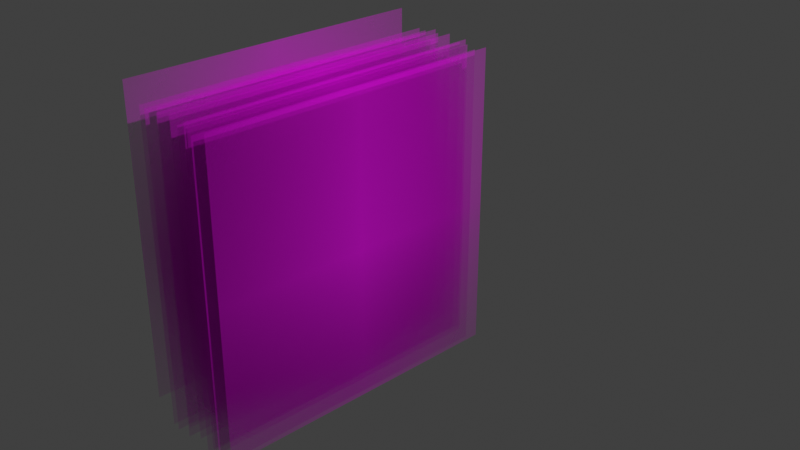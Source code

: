 # Source: dog.blend  (saved by Blender 3.3.6; exported with 4.5.12 LTS)
import bpy
from mathutils import Matrix  # noqa: F401  (used for matrix-valued properties, if any)

bpy.ops.wm.read_factory_settings(use_empty=True)
scene = bpy.context.scene
scene.name = 'Scene'

# ---- collections
col_collection = bpy.data.collections.new('Collection'); scene.collection.children.link(col_collection)

# ---- images (referenced by path relative to the original .blend; pixels are not part of the script)
import os
ASSET_DIR = os.environ.get("B2B_ASSET_DIR", "")  # directory of the original .blend (textures are referenced by path, not embedded)
HERE = os.path.dirname(os.path.abspath(__file__))  # packed textures are extracted next to this script under _unpacked/

def load_image(name, relpath, width, height, colorspace="sRGB"):
    """Load a texture the original file referenced (path relative to the .blend, or extracted next to this script)."""
    p = next((c for c in (os.path.join(HERE, relpath), os.path.join(ASSET_DIR, relpath)) if relpath and os.path.exists(c)), "")
    if p:
        img = bpy.data.images.load(p, check_existing=True)
        img.name = name
    else:  # same state as the original file: an image datablock whose file is absent (Cycles renders it pink)
        img = bpy.data.images.new(name, width, height)
        img.source = "FILE"
        img.filepath = "//" + (relpath or name)
    img.colorspace_settings.name = colorspace
    return img
img_footl_png = load_image('footL.png', 'footL.png', 1024, 1024, 'sRGB')
img_footr_png = load_image('footR.png', 'footR.png', 1024, 1024, 'sRGB')
img_body_png = load_image('body.png', 'body.png', 1024, 1024, 'sRGB')
img_arml_png = load_image('armL.png', 'armL.png', 1024, 1024, 'sRGB')
img_armr_png = load_image('armR.png', 'armR.png', 1024, 1024, 'sRGB')
img_handl_png = load_image('handL.png', 'handL.png', 1024, 1024, 'sRGB')
img_handr_png = load_image('handR.png', 'handR.png', 1024, 1024, 'sRGB')
img_head_png = load_image('head.png', 'head.png', 1024, 1024, 'sRGB')
img_mouse_png = load_image('mouse.png', 'mouse.png', 1024, 1024, 'sRGB')
img_nose_png = load_image('nose.png', 'nose.png', 1024, 1024, 'sRGB')
img_eye_png = load_image('eye.png', 'eye.png', 1024, 1024, 'sRGB')

# ---- materials (node trees are filled in below, after node groups)
mat_footl = bpy.data.materials.new('footL')
mat_footl.surface_render_method = 'BLENDED'
mat_footl.blend_method = 'BLEND'
mat_footl.use_transparent_shadow = False
mat_footr = bpy.data.materials.new('footR')
mat_footr.surface_render_method = 'BLENDED'
mat_footr.blend_method = 'BLEND'
mat_footr.use_transparent_shadow = False
mat_body = bpy.data.materials.new('body')
mat_body.surface_render_method = 'BLENDED'
mat_body.blend_method = 'BLEND'
mat_body.use_transparent_shadow = False
mat_arml = bpy.data.materials.new('armL')
mat_arml.surface_render_method = 'BLENDED'
mat_arml.blend_method = 'BLEND'
mat_arml.use_transparent_shadow = False
mat_armr = bpy.data.materials.new('armR')
mat_armr.surface_render_method = 'BLENDED'
mat_armr.blend_method = 'BLEND'
mat_armr.use_transparent_shadow = False
mat_handl = bpy.data.materials.new('handL')
mat_handl.surface_render_method = 'BLENDED'
mat_handl.blend_method = 'BLEND'
mat_handl.use_transparent_shadow = False
mat_handr = bpy.data.materials.new('handR')
mat_handr.surface_render_method = 'BLENDED'
mat_handr.blend_method = 'BLEND'
mat_handr.use_transparent_shadow = False
mat_head = bpy.data.materials.new('head')
mat_head.surface_render_method = 'BLENDED'
mat_head.blend_method = 'BLEND'
mat_head.use_transparent_shadow = False
mat_mouse = bpy.data.materials.new('mouse')
mat_mouse.surface_render_method = 'BLENDED'
mat_mouse.blend_method = 'BLEND'
mat_mouse.use_transparent_shadow = False
mat_nose = bpy.data.materials.new('nose')
mat_nose.surface_render_method = 'BLENDED'
mat_nose.blend_method = 'BLEND'
mat_nose.use_transparent_shadow = False
mat_eye = bpy.data.materials.new('eye')
mat_eye.surface_render_method = 'BLENDED'
mat_eye.blend_method = 'BLEND'
mat_eye.use_transparent_shadow = False

# ---- material node trees
mat_footl.use_nodes = True; mat_footl.node_tree.nodes.clear()
_N = mat_footl.node_tree.nodes; _L = mat_footl.node_tree.links
n0 = _N.new('ShaderNodeOutputMaterial'); n0.name = 'Material Output'; n0.location = (300, 300)
n1 = _N.new('ShaderNodeTexImage'); n1.name = 'Image Texture'; n1.location = (-200, 300)
n1.image = img_footl_png
n1.extension = 'CLIP'
n2 = _N.new('ShaderNodeBsdfPrincipled'); n2.name = 'Principled BSDF'; n2.location = (0, 300)
n2.distribution = 'GGX'
n2.subsurface_method = 'RANDOM_WALK_SKIN'
n2.inputs[3].default_value = 1.45
n2.inputs[27].default_value = (0.0, 0.0, 0.0, 1.0)
n2.inputs[28].default_value = 1.0
_L.new(n1.outputs[0], n2.inputs[0])
_L.new(n1.outputs[1], n2.inputs[4])
_L.new(n2.outputs[0], n0.inputs[0])
n0.is_active_output = True
mat_footr.use_nodes = True; mat_footr.node_tree.nodes.clear()
_N = mat_footr.node_tree.nodes; _L = mat_footr.node_tree.links
n0 = _N.new('ShaderNodeOutputMaterial'); n0.name = 'Material Output'; n0.location = (300, 300)
n1 = _N.new('ShaderNodeTexImage'); n1.name = 'Image Texture'; n1.location = (-200, 300)
n1.image = img_footr_png
n1.extension = 'CLIP'
n2 = _N.new('ShaderNodeBsdfPrincipled'); n2.name = 'Principled BSDF'; n2.location = (0, 300)
n2.distribution = 'GGX'
n2.subsurface_method = 'RANDOM_WALK_SKIN'
n2.inputs[3].default_value = 1.45
n2.inputs[27].default_value = (0.0, 0.0, 0.0, 1.0)
n2.inputs[28].default_value = 1.0
_L.new(n1.outputs[0], n2.inputs[0])
_L.new(n1.outputs[1], n2.inputs[4])
_L.new(n2.outputs[0], n0.inputs[0])
n0.is_active_output = True
mat_body.use_nodes = True; mat_body.node_tree.nodes.clear()
_N = mat_body.node_tree.nodes; _L = mat_body.node_tree.links
n0 = _N.new('ShaderNodeOutputMaterial'); n0.name = 'Material Output'; n0.location = (300, 300)
n1 = _N.new('ShaderNodeTexImage'); n1.name = 'Image Texture'; n1.location = (-200, 300)
n1.image = img_body_png
n1.extension = 'CLIP'
n2 = _N.new('ShaderNodeBsdfPrincipled'); n2.name = 'Principled BSDF'; n2.location = (0, 300)
n2.distribution = 'GGX'
n2.subsurface_method = 'RANDOM_WALK_SKIN'
n2.inputs[3].default_value = 1.45
n2.inputs[27].default_value = (0.0, 0.0, 0.0, 1.0)
n2.inputs[28].default_value = 1.0
_L.new(n1.outputs[0], n2.inputs[0])
_L.new(n1.outputs[1], n2.inputs[4])
_L.new(n2.outputs[0], n0.inputs[0])
n0.is_active_output = True
mat_arml.use_nodes = True; mat_arml.node_tree.nodes.clear()
_N = mat_arml.node_tree.nodes; _L = mat_arml.node_tree.links
n0 = _N.new('ShaderNodeOutputMaterial'); n0.name = 'Material Output'; n0.location = (300, 300)
n1 = _N.new('ShaderNodeTexImage'); n1.name = 'Image Texture'; n1.location = (-200, 300)
n1.image = img_arml_png
n1.extension = 'CLIP'
n2 = _N.new('ShaderNodeBsdfPrincipled'); n2.name = 'Principled BSDF'; n2.location = (0, 300)
n2.distribution = 'GGX'
n2.subsurface_method = 'RANDOM_WALK_SKIN'
n2.inputs[3].default_value = 1.45
n2.inputs[27].default_value = (0.0, 0.0, 0.0, 1.0)
n2.inputs[28].default_value = 1.0
_L.new(n1.outputs[0], n2.inputs[0])
_L.new(n1.outputs[1], n2.inputs[4])
_L.new(n2.outputs[0], n0.inputs[0])
n0.is_active_output = True
mat_armr.use_nodes = True; mat_armr.node_tree.nodes.clear()
_N = mat_armr.node_tree.nodes; _L = mat_armr.node_tree.links
n0 = _N.new('ShaderNodeOutputMaterial'); n0.name = 'Material Output'; n0.location = (300, 300)
n1 = _N.new('ShaderNodeTexImage'); n1.name = 'Image Texture'; n1.location = (-200, 300)
n1.image = img_armr_png
n1.extension = 'CLIP'
n2 = _N.new('ShaderNodeBsdfPrincipled'); n2.name = 'Principled BSDF'; n2.location = (0, 300)
n2.distribution = 'GGX'
n2.subsurface_method = 'RANDOM_WALK_SKIN'
n2.inputs[3].default_value = 1.45
n2.inputs[27].default_value = (0.0, 0.0, 0.0, 1.0)
n2.inputs[28].default_value = 1.0
_L.new(n1.outputs[0], n2.inputs[0])
_L.new(n1.outputs[1], n2.inputs[4])
_L.new(n2.outputs[0], n0.inputs[0])
n0.is_active_output = True
mat_handl.use_nodes = True; mat_handl.node_tree.nodes.clear()
_N = mat_handl.node_tree.nodes; _L = mat_handl.node_tree.links
n0 = _N.new('ShaderNodeOutputMaterial'); n0.name = 'Material Output'; n0.location = (300, 300)
n1 = _N.new('ShaderNodeTexImage'); n1.name = 'Image Texture'; n1.location = (-200, 300)
n1.image = img_handl_png
n1.extension = 'CLIP'
n2 = _N.new('ShaderNodeBsdfPrincipled'); n2.name = 'Principled BSDF'; n2.location = (0, 300)
n2.distribution = 'GGX'
n2.subsurface_method = 'RANDOM_WALK_SKIN'
n2.inputs[3].default_value = 1.45
n2.inputs[27].default_value = (0.0, 0.0, 0.0, 1.0)
n2.inputs[28].default_value = 1.0
_L.new(n1.outputs[0], n2.inputs[0])
_L.new(n1.outputs[1], n2.inputs[4])
_L.new(n2.outputs[0], n0.inputs[0])
n0.is_active_output = True
mat_handr.use_nodes = True; mat_handr.node_tree.nodes.clear()
_N = mat_handr.node_tree.nodes; _L = mat_handr.node_tree.links
n0 = _N.new('ShaderNodeOutputMaterial'); n0.name = 'Material Output'; n0.location = (300, 300)
n1 = _N.new('ShaderNodeTexImage'); n1.name = 'Image Texture'; n1.location = (-200, 300)
n1.image = img_handr_png
n1.extension = 'CLIP'
n2 = _N.new('ShaderNodeBsdfPrincipled'); n2.name = 'Principled BSDF'; n2.location = (0, 300)
n2.distribution = 'GGX'
n2.subsurface_method = 'RANDOM_WALK_SKIN'
n2.inputs[3].default_value = 1.45
n2.inputs[27].default_value = (0.0, 0.0, 0.0, 1.0)
n2.inputs[28].default_value = 1.0
_L.new(n1.outputs[0], n2.inputs[0])
_L.new(n1.outputs[1], n2.inputs[4])
_L.new(n2.outputs[0], n0.inputs[0])
n0.is_active_output = True
mat_head.use_nodes = True; mat_head.node_tree.nodes.clear()
_N = mat_head.node_tree.nodes; _L = mat_head.node_tree.links
n0 = _N.new('ShaderNodeOutputMaterial'); n0.name = 'Material Output'; n0.location = (300, 300)
n1 = _N.new('ShaderNodeTexImage'); n1.name = 'Image Texture'; n1.location = (-200, 300)
n1.image = img_head_png
n1.extension = 'CLIP'
n2 = _N.new('ShaderNodeBsdfPrincipled'); n2.name = 'Principled BSDF'; n2.location = (0, 300)
n2.distribution = 'GGX'
n2.subsurface_method = 'RANDOM_WALK_SKIN'
n2.inputs[3].default_value = 1.45
n2.inputs[27].default_value = (0.0, 0.0, 0.0, 1.0)
n2.inputs[28].default_value = 1.0
_L.new(n1.outputs[0], n2.inputs[0])
_L.new(n1.outputs[1], n2.inputs[4])
_L.new(n2.outputs[0], n0.inputs[0])
n0.is_active_output = True
mat_mouse.use_nodes = True; mat_mouse.node_tree.nodes.clear()
_N = mat_mouse.node_tree.nodes; _L = mat_mouse.node_tree.links
n0 = _N.new('ShaderNodeOutputMaterial'); n0.name = 'Material Output'; n0.location = (300, 300)
n1 = _N.new('ShaderNodeTexImage'); n1.name = 'Image Texture'; n1.location = (-200, 300)
n1.image = img_mouse_png
n1.extension = 'CLIP'
n2 = _N.new('ShaderNodeBsdfPrincipled'); n2.name = 'Principled BSDF'; n2.location = (0, 300)
n2.distribution = 'GGX'
n2.subsurface_method = 'RANDOM_WALK_SKIN'
n2.inputs[3].default_value = 1.45
n2.inputs[27].default_value = (0.0, 0.0, 0.0, 1.0)
n2.inputs[28].default_value = 1.0
_L.new(n1.outputs[0], n2.inputs[0])
_L.new(n1.outputs[1], n2.inputs[4])
_L.new(n2.outputs[0], n0.inputs[0])
n0.is_active_output = True
mat_nose.use_nodes = True; mat_nose.node_tree.nodes.clear()
_N = mat_nose.node_tree.nodes; _L = mat_nose.node_tree.links
n0 = _N.new('ShaderNodeOutputMaterial'); n0.name = 'Material Output'; n0.location = (300, 300)
n1 = _N.new('ShaderNodeTexImage'); n1.name = 'Image Texture'; n1.location = (-200, 300)
n1.image = img_nose_png
n1.extension = 'CLIP'
n2 = _N.new('ShaderNodeBsdfPrincipled'); n2.name = 'Principled BSDF'; n2.location = (0, 300)
n2.distribution = 'GGX'
n2.subsurface_method = 'RANDOM_WALK_SKIN'
n2.inputs[3].default_value = 1.45
n2.inputs[27].default_value = (0.0, 0.0, 0.0, 1.0)
n2.inputs[28].default_value = 1.0
_L.new(n1.outputs[0], n2.inputs[0])
_L.new(n1.outputs[1], n2.inputs[4])
_L.new(n2.outputs[0], n0.inputs[0])
n0.is_active_output = True
mat_eye.use_nodes = True; mat_eye.node_tree.nodes.clear()
_N = mat_eye.node_tree.nodes; _L = mat_eye.node_tree.links
n0 = _N.new('ShaderNodeOutputMaterial'); n0.name = 'Material Output'; n0.location = (300, 300)
n1 = _N.new('ShaderNodeTexImage'); n1.name = 'Image Texture'; n1.location = (-200, 300)
n1.image = img_eye_png
n1.extension = 'CLIP'
n2 = _N.new('ShaderNodeBsdfPrincipled'); n2.name = 'Principled BSDF'; n2.location = (0, 300)
n2.distribution = 'GGX'
n2.subsurface_method = 'RANDOM_WALK_SKIN'
n2.inputs[3].default_value = 1.45
n2.inputs[27].default_value = (0.0, 0.0, 0.0, 1.0)
n2.inputs[28].default_value = 1.0
_L.new(n1.outputs[0], n2.inputs[0])
_L.new(n1.outputs[1], n2.inputs[4])
_L.new(n2.outputs[0], n0.inputs[0])
n0.is_active_output = True

# ---- world
world_world = bpy.data.worlds.new('World'); scene.world = world_world
world_world.use_nodes = True; world_world.node_tree.nodes.clear()
_N = world_world.node_tree.nodes; _L = world_world.node_tree.links
n0 = _N.new('ShaderNodeOutputWorld'); n0.name = 'World Output'; n0.location = (300, 300)
n1 = _N.new('ShaderNodeBackground'); n1.name = 'Background'; n1.location = (10, 300)
n1.inputs[0].default_value = (0.05088, 0.05088, 0.05088, 1.0)
_L.new(n1.outputs[0], n0.inputs[0])
n0.is_active_output = True
world_world.color = (0.05088, 0.05088, 0.05088)
world_world.use_sun_shadow = False
world_world.sun_shadow_jitter_overblur = 0.0

# ---- cameras
cam_camera = bpy.data.cameras.new('Camera')
cam_camera.clip_end = 100.0
cam_camera.ortho_scale = 7.314

# ---- lights
light_light = bpy.data.lights.new('Light', 'POINT')
light_light.transmission_factor = 0.0
light_light.energy = 1000.0
light_light.shadow_soft_size = 0.1
light_light.shadow_maximum_resolution = 0.006
light_light.use_absolute_resolution = True

# ---- meshes
me_footl = bpy.data.meshes.new('footL')
me_footl.from_pydata([(-1.707, -1.707, 0.0), (1.707, -1.707, 0.0), (-1.707, 1.707, 0.0), (1.707, 1.707, 0.0)], [], [(0, 1, 3, 2)])
_uv = me_footl.uv_layers.new(name='UVMap')
_uv.uv.foreach_set('vector', [0.0, 0.0, 1.0, 0.0, 1.0, 1.0, 0.0, 1.0])
me_footl.materials.append(mat_footl)
me_footl.update()
me_footr = bpy.data.meshes.new('footR')
me_footr.from_pydata([(-1.707, -1.707, 0.0), (1.707, -1.707, 0.0), (-1.707, 1.707, 0.0), (1.707, 1.707, 0.0)], [], [(0, 1, 3, 2)])
_uv = me_footr.uv_layers.new(name='UVMap')
_uv.uv.foreach_set('vector', [0.0, 0.0, 1.0, 0.0, 1.0, 1.0, 0.0, 1.0])
me_footr.materials.append(mat_footr)
me_footr.update()
me_body = bpy.data.meshes.new('body')
me_body.from_pydata([(-1.707, -1.707, 0.0), (1.707, -1.707, 0.0), (-1.707, 1.707, 0.0), (1.707, 1.707, 0.0)], [], [(0, 1, 3, 2)])
_uv = me_body.uv_layers.new(name='UVMap')
_uv.uv.foreach_set('vector', [0.0, 0.0, 1.0, 0.0, 1.0, 1.0, 0.0, 1.0])
me_body.materials.append(mat_body)
me_body.update()
me_arml = bpy.data.meshes.new('armL')
me_arml.from_pydata([(-1.707, -1.707, 0.0), (1.707, -1.707, 0.0), (-1.707, 1.707, 0.0), (1.707, 1.707, 0.0)], [], [(0, 1, 3, 2)])
_uv = me_arml.uv_layers.new(name='UVMap')
_uv.uv.foreach_set('vector', [0.0, 0.0, 1.0, 0.0, 1.0, 1.0, 0.0, 1.0])
me_arml.materials.append(mat_arml)
me_arml.update()
me_armr = bpy.data.meshes.new('armR')
me_armr.from_pydata([(-1.707, -1.707, 0.0), (1.707, -1.707, 0.0), (-1.707, 1.707, 0.0), (1.707, 1.707, 0.0)], [], [(0, 1, 3, 2)])
_uv = me_armr.uv_layers.new(name='UVMap')
_uv.uv.foreach_set('vector', [0.0, 0.0, 1.0, 0.0, 1.0, 1.0, 0.0, 1.0])
me_armr.materials.append(mat_armr)
me_armr.update()
me_handl = bpy.data.meshes.new('handL')
me_handl.from_pydata([(-1.707, -1.707, 0.0), (1.707, -1.707, 0.0), (-1.707, 1.707, 0.0), (1.707, 1.707, 0.0)], [], [(0, 1, 3, 2)])
_uv = me_handl.uv_layers.new(name='UVMap')
_uv.uv.foreach_set('vector', [0.0, 0.0, 1.0, 0.0, 1.0, 1.0, 0.0, 1.0])
me_handl.materials.append(mat_handl)
me_handl.update()
me_handr = bpy.data.meshes.new('handR')
me_handr.from_pydata([(-1.707, -1.707, 0.0), (1.707, -1.707, 0.0), (-1.707, 1.707, 0.0), (1.707, 1.707, 0.0)], [], [(0, 1, 3, 2)])
_uv = me_handr.uv_layers.new(name='UVMap')
_uv.uv.foreach_set('vector', [0.0, 0.0, 1.0, 0.0, 1.0, 1.0, 0.0, 1.0])
me_handr.materials.append(mat_handr)
me_handr.update()
me_head = bpy.data.meshes.new('head')
me_head.from_pydata([(-1.707, -1.707, 0.0), (1.707, -1.707, 0.0), (-1.707, 1.707, 0.0), (1.707, 1.707, 0.0)], [], [(0, 1, 3, 2)])
_uv = me_head.uv_layers.new(name='UVMap')
_uv.uv.foreach_set('vector', [0.0, 0.0, 1.0, 0.0, 1.0, 1.0, 0.0, 1.0])
me_head.materials.append(mat_head)
me_head.update()
me_mouse = bpy.data.meshes.new('mouse')
me_mouse.from_pydata([(-1.707, -1.707, 0.0), (1.707, -1.707, 0.0), (-1.707, 1.707, 0.0), (1.707, 1.707, 0.0)], [], [(0, 1, 3, 2)])
_uv = me_mouse.uv_layers.new(name='UVMap')
_uv.uv.foreach_set('vector', [0.0, 0.0, 1.0, 0.0, 1.0, 1.0, 0.0, 1.0])
me_mouse.materials.append(mat_mouse)
me_mouse.update()
me_nose = bpy.data.meshes.new('nose')
me_nose.from_pydata([(-1.707, -1.707, 0.0), (1.707, -1.707, 0.0), (-1.707, 1.707, 0.0), (1.707, 1.707, 0.0)], [], [(0, 1, 3, 2)])
_uv = me_nose.uv_layers.new(name='UVMap')
_uv.uv.foreach_set('vector', [0.0, 0.0, 1.0, 0.0, 1.0, 1.0, 0.0, 1.0])
me_nose.materials.append(mat_nose)
me_nose.update()
me_eye = bpy.data.meshes.new('eye')
me_eye.from_pydata([(-1.707, -1.707, 0.0), (1.707, -1.707, 0.0), (-1.707, 1.707, 0.0), (1.707, 1.707, 0.0)], [], [(0, 1, 3, 2)])
_uv = me_eye.uv_layers.new(name='UVMap')
_uv.uv.foreach_set('vector', [0.0, 0.0, 1.0, 0.0, 1.0, 1.0, 0.0, 1.0])
me_eye.materials.append(mat_eye)
me_eye.update()

# ---- objects
ob_light = bpy.data.objects.new('Light', light_light)
ob_camera = bpy.data.objects.new('Camera', cam_camera)
ob_footl = bpy.data.objects.new('footL', me_footl)
ob_footr = bpy.data.objects.new('footR', me_footr)
ob_body = bpy.data.objects.new('body', me_body)
ob_arml = bpy.data.objects.new('armL', me_arml)
ob_armr = bpy.data.objects.new('armR', me_armr)
ob_handl = bpy.data.objects.new('handL', me_handl)
ob_handr = bpy.data.objects.new('handR', me_handr)
ob_head = bpy.data.objects.new('head', me_head)
ob_mouse = bpy.data.objects.new('mouse', me_mouse)
ob_nose = bpy.data.objects.new('nose', me_nose)
ob_eye = bpy.data.objects.new('eye', me_eye)

# ---- transforms, parenting, visibility, modifiers, constraints
ob_light.location = (5.647, 1.005, 5.904)
ob_light.rotation_euler = (0.6503, 0.05522, 1.866)
ob_light.lock_rotations_4d = False
ob_light.empty_display_type = 'ARROWS'
ob_light.color = (0.0, 0.0, 0.0, 0.0)
ob_light.lineart.crease_threshold = 0.0
ob_camera.location = (8.93, -6.926, 4.958)
ob_camera.rotation_euler = (1.109, 0.0, 0.8149)
ob_camera.lock_rotations_4d = False
ob_camera.empty_display_type = 'ARROWS'
ob_camera.color = (0.0, 0.0, 0.0, 0.0)
ob_camera.display_type = 'WIRE'
ob_camera.lineart.crease_threshold = 0.0
ob_footl.location = (1.542, -0.6274, -0.171)
ob_footl.rotation_euler = (1.571, 0.0, 1.571)
ob_footr.location = (1.368, -0.5519, -0.1735)
ob_footr.rotation_euler = (1.571, 0.0, 1.571)
ob_body.location = (1.301, -0.597, -0.1532)
ob_body.rotation_euler = (1.571, 0.0, 1.571)
ob_arml.location = (1.118, -0.5573, -0.1122)
ob_arml.rotation_euler = (1.571, 0.0, 1.571)
ob_armr.location = (1.002, -0.6122, -0.1198)
ob_armr.rotation_euler = (1.571, 0.0, 1.571)
ob_handl.location = (0.8877, -0.5343, -0.1196)
ob_handl.rotation_euler = (1.571, 0.0, 1.571)
ob_handr.location = (0.7156, -0.6042, -0.1287)
ob_handr.rotation_euler = (1.571, 0.0, 1.571)
ob_head.location = (0.4023, -0.5654, 0.01749)
ob_head.rotation_euler = (1.571, 0.0, 1.571)
ob_mouse.location = (1.362, -0.5737, -0.1153)
ob_mouse.rotation_euler = (1.571, 0.0, 1.571)
ob_nose.location = (0.8239, -0.6207, -0.1282)
ob_nose.rotation_euler = (1.571, 0.0, 1.571)
ob_eye.location = (1.62, -0.5466, -0.1479)
ob_eye.rotation_euler = (1.571, 0.0, 1.571)

# ---- collection membership
col_collection.objects.link(ob_light)
col_collection.objects.link(ob_camera)
col_collection.objects.link(ob_footl)
col_collection.objects.link(ob_footr)
col_collection.objects.link(ob_body)
col_collection.objects.link(ob_arml)
col_collection.objects.link(ob_armr)
col_collection.objects.link(ob_handl)
col_collection.objects.link(ob_handr)
col_collection.objects.link(ob_head)
col_collection.objects.link(ob_mouse)
col_collection.objects.link(ob_nose)
col_collection.objects.link(ob_eye)

# ---- scene / render settings (as saved in the file)
scene.camera = ob_camera
scene.frame_start = 1; scene.frame_end = 250; scene.frame_set(1)
scene.render.engine = 'BLENDER_EEVEE_NEXT'
scene.cycles.sampling_pattern = 'TABULATED_SOBOL'
scene.cycles.use_light_tree = False
scene.view_settings.view_transform = 'Standard'
bpy.context.view_layer.update()
